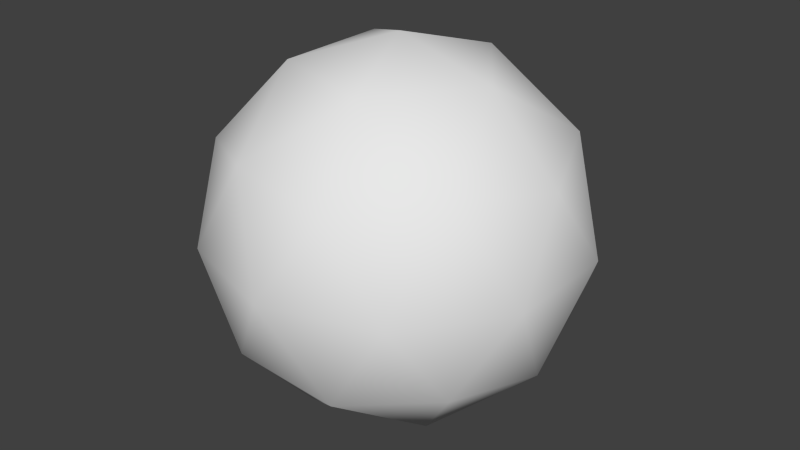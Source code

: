 # Source: Bead.blend  (saved by Blender 2.75.0; exported with 4.5.12 LTS)
import bpy
from mathutils import Matrix  # noqa: F401  (used for matrix-valued properties, if any)

bpy.ops.wm.read_factory_settings(use_empty=True)
scene = bpy.context.scene
scene.name = 'Scene'

# ---- collections
col_collection_1 = bpy.data.collections.new('Collection 1'); scene.collection.children.link(col_collection_1)

# ---- world
world_world = bpy.data.worlds.new('World'); scene.world = world_world
world_world.color = (0.05088, 0.05088, 0.05088)
world_world.use_sun_shadow = False
world_world.sun_shadow_jitter_overblur = 0.0
world_world.cycles.sampling_method = 'MANUAL'
world_world.cycles.sample_map_resolution = 256

# ---- meshes
me_icosphere_000 = bpy.data.meshes.new('Icosphere.000')
me_icosphere_000.from_pydata([(-2.98e-08, 9.313e-10, -0.111), (0.0803, -0.05834, -0.04963), (-0.03067, -0.09439, -0.04963), (-0.09925, 9.313e-10, -0.04963), (-0.03067, 0.09439, -0.04963), (0.0803, 0.05834, -0.04963), (0.03067, -0.09439, 0.04963), (-0.0803, -0.05834, 0.04963), (-0.0803, 0.05834, 0.04963), (0.03067, 0.09439, 0.04963), (0.09925, 9.313e-10, 0.04963), (-2.98e-08, 9.313e-10, 0.111), (-0.01803, -0.05548, -0.09439), (0.0472, -0.03429, -0.09439), (0.02917, -0.08977, -0.05834), (0.09439, 9.313e-10, -0.05834), (0.0472, 0.03429, -0.09439), (-0.05834, 9.313e-10, -0.09439), (-0.07637, -0.05548, -0.05834), (-0.01803, 0.05548, -0.09439), (-0.07637, 0.05548, -0.05834), (0.02917, 0.08977, -0.05834), (0.1055, -0.03429, 5.322e-10), (0.1055, 0.03429, 5.322e-10), (-2.98e-08, -0.111, 5.322e-10), (0.06522, -0.08977, 5.322e-10), (-0.1055, -0.03429, 5.322e-10), (-0.06522, -0.08977, 5.322e-10), (-0.06522, 0.08977, 5.322e-10), (-0.1055, 0.03429, 5.322e-10), (0.06522, 0.08977, 5.322e-10), (-2.98e-08, 0.111, 5.322e-10), (0.07637, -0.05548, 0.05834), (-0.02917, -0.08977, 0.05834), (-0.09439, 9.313e-10, 0.05834), (-0.02917, 0.08977, 0.05834), (0.07637, 0.05548, 0.05834), (0.01803, -0.05548, 0.09439), (0.05834, 9.313e-10, 0.09439), (-0.0472, -0.03429, 0.09439), (-0.0472, 0.03429, 0.09439), (0.01803, 0.05548, 0.09439)], [], [(0, 13, 12), (1, 13, 15), (0, 12, 17), (0, 17, 19), (0, 19, 16), (1, 15, 22), (2, 14, 24), (3, 18, 26), (4, 20, 28), (5, 21, 30), (1, 22, 25), (2, 24, 27), (3, 26, 29), (4, 28, 31), (5, 30, 23), (6, 32, 37), (7, 33, 39), (8, 34, 40), (9, 35, 41), (10, 36, 38), (38, 41, 11), (38, 36, 41), (36, 9, 41), (41, 40, 11), (41, 35, 40), (35, 8, 40), (40, 39, 11), (40, 34, 39), (34, 7, 39), (39, 37, 11), (39, 33, 37), (33, 6, 37), (37, 38, 11), (37, 32, 38), (32, 10, 38), (23, 36, 10), (23, 30, 36), (30, 9, 36), (31, 35, 9), (31, 28, 35), (28, 8, 35), (29, 34, 8), (29, 26, 34), (26, 7, 34), (27, 33, 7), (27, 24, 33), (24, 6, 33), (25, 32, 6), (25, 22, 32), (22, 10, 32), (30, 31, 9), (30, 21, 31), (21, 4, 31), (28, 29, 8), (28, 20, 29), (20, 3, 29), (26, 27, 7), (26, 18, 27), (18, 2, 27), (24, 25, 6), (24, 14, 25), (14, 1, 25), (22, 23, 10), (22, 15, 23), (15, 5, 23), (16, 21, 5), (16, 19, 21), (19, 4, 21), (19, 20, 4), (19, 17, 20), (17, 3, 20), (17, 18, 3), (17, 12, 18), (12, 2, 18), (15, 16, 5), (15, 13, 16), (13, 0, 16), (12, 14, 2), (12, 13, 14), (13, 1, 14)])
me_icosphere_000.polygons.foreach_set('use_smooth', [True] * 80)
_uv = me_icosphere_000.uv_layers.new(name='UVMap')
_uv.uv.foreach_set('vector', [0.4234, 0.6672, 0.4716, 0.8207, 0.3562, 0.7896, 0.5303, 0.9499, 0.4716, 0.8207, 0.6004, 0.8207, 0.4234, 0.6672, 0.3562, 0.7896, 0.3508, 0.6042, 0.4234, 0.6672, 0.3508, 0.6042, 0.4629, 0.5207, 0.4234, 0.6672, 0.4629, 0.5207, 0.5376, 0.6545, 0.5303, 0.9499, 0.6004, 0.8207, 0.6274, 0.9558, 0.1545, 0.4324, 0.12, 0.5207, 0.05915, 0.3649, 0.3464, 0.2686, 0.2561, 0.3649, 0.2561, 0.1722, 0.721, 0.1607, 0.8354, 0.154, 0.7655, 0.3166, 0.4499, 0.4324, 0.3545, 0.3649, 0.4386, 0.2686, 0.7613, 0.9532, 0.6882, 0.8278, 0.8168, 0.821, 0.1545, 0.4324, 0.05915, 0.3649, 0.1433, 0.2686, 0.3464, 0.2686, 0.2561, 0.1722, 0.3545, 0.1127, 0.721, 0.1607, 0.7655, 0.3166, 0.6509, 0.2795, 0.4499, 0.4324, 0.4386, 0.2686, 0.5515, 0.3649, 0.8613, 0.665, 0.747, 0.6584, 0.8184, 0.5207, 0.05915, 0.6672, 0.11, 0.5207, 0.164, 0.6545, 0.1713, 0.9499, 0.1012, 0.8207, 0.23, 0.8207, 0.4499, 0.1047, 0.4154, 0.01638, 0.5371, 0.01638, 0.6418, 0.2686, 0.5515, 0.1722, 0.6499, 0.1127, 0.3508, 0.6042, 0.3454, 0.7896, 0.2782, 0.6672, 0.6499, 0.1127, 0.5515, 0.1722, 0.5371, 0.01638, 0.5515, 0.1722, 0.4499, 0.1047, 0.5371, 0.01638, 0.3454, 0.7896, 0.23, 0.8207, 0.2782, 0.6672, 0.3454, 0.7896, 0.2825, 0.9558, 0.23, 0.8207, 0.2825, 0.9558, 0.1713, 0.9499, 0.23, 0.8207, 0.23, 0.8207, 0.164, 0.6545, 0.2782, 0.6672, 0.23, 0.8207, 0.1012, 0.8207, 0.164, 0.6545, 0.1012, 0.8207, 0.05915, 0.6672, 0.164, 0.6545, 0.164, 0.6545, 0.2387, 0.5207, 0.2782, 0.6672, 0.164, 0.6545, 0.11, 0.5207, 0.2387, 0.5207, 0.9324, 0.5983, 0.8613, 0.665, 0.8184, 0.5207, 0.2387, 0.5207, 0.3508, 0.6042, 0.2782, 0.6672, 0.8184, 0.5207, 0.747, 0.6584, 0.6897, 0.5276, 0.747, 0.6584, 0.6424, 0.6766, 0.6897, 0.5276, 0.5515, 0.3649, 0.5515, 0.1722, 0.6418, 0.2686, 0.5515, 0.3649, 0.4386, 0.2686, 0.5515, 0.1722, 0.4386, 0.2686, 0.4499, 0.1047, 0.5515, 0.1722, 0.3545, 0.1722, 0.4154, 0.01638, 0.4499, 0.1047, 0.6509, 0.2795, 0.7655, 0.3166, 0.7096, 0.4488, 0.7655, 0.3166, 0.821, 0.4488, 0.7096, 0.4488, 0.07423, 0.9558, 0.1012, 0.8207, 0.1713, 0.9499, 0.3545, 0.1127, 0.2561, 0.1722, 0.2417, 0.01638, 0.2561, 0.1722, 0.1545, 0.1047, 0.2417, 0.01638, 0.1433, 0.2686, 0.05915, 0.1722, 0.1545, 0.1047, 0.1433, 0.2686, 0.05915, 0.3649, 0.05915, 0.1722, 0.9315, 0.7838, 0.8613, 0.665, 0.9324, 0.5983, 0.8168, 0.821, 0.747, 0.6584, 0.8613, 0.665, 0.8168, 0.821, 0.6882, 0.8278, 0.747, 0.6584, 0.6882, 0.8278, 0.6424, 0.6766, 0.747, 0.6584, 0.4386, 0.2686, 0.3545, 0.1722, 0.4499, 0.1047, 0.4386, 0.2686, 0.3545, 0.3649, 0.3545, 0.1722, 0.6499, 0.09389, 0.721, 0.1607, 0.6509, 0.2795, 0.7655, 0.3166, 0.8941, 0.3234, 0.821, 0.4488, 0.7655, 0.3166, 0.8354, 0.154, 0.8941, 0.3234, 0.8354, 0.154, 0.9399, 0.1722, 0.8941, 0.3234, 0.2561, 0.1722, 0.1433, 0.2686, 0.1545, 0.1047, 0.2561, 0.1722, 0.2561, 0.3649, 0.1433, 0.2686, 0.2561, 0.3649, 0.1545, 0.4324, 0.1433, 0.2686, 0.9315, 0.7838, 0.8168, 0.821, 0.8613, 0.665, 0.9315, 0.7838, 0.8727, 0.9532, 0.8168, 0.821, 0.8727, 0.9532, 0.7613, 0.9532, 0.8168, 0.821, 0.6499, 0.4244, 0.5515, 0.3649, 0.6418, 0.2686, 0.6499, 0.4244, 0.5371, 0.5207, 0.5515, 0.3649, 0.5371, 0.5207, 0.4499, 0.4324, 0.5515, 0.3649, 0.5376, 0.6545, 0.5916, 0.5207, 0.6424, 0.6672, 0.5376, 0.6545, 0.4629, 0.5207, 0.5916, 0.5207, 0.764, 0.01638, 0.721, 0.1607, 0.6499, 0.09389, 0.764, 0.01638, 0.8354, 0.154, 0.721, 0.1607, 0.764, 0.01638, 0.8926, 0.02318, 0.8354, 0.154, 0.8926, 0.02318, 0.9399, 0.1722, 0.8354, 0.154, 0.3545, 0.4244, 0.2561, 0.3649, 0.3464, 0.2686, 0.3545, 0.4244, 0.2417, 0.5207, 0.2561, 0.3649, 0.2417, 0.5207, 0.1545, 0.4324, 0.2561, 0.3649, 0.6004, 0.8207, 0.5376, 0.6545, 0.6424, 0.6672, 0.6004, 0.8207, 0.4716, 0.8207, 0.5376, 0.6545, 0.4716, 0.8207, 0.4234, 0.6672, 0.5376, 0.6545, 0.2417, 0.5207, 0.12, 0.5207, 0.1545, 0.4324, 0.3562, 0.7896, 0.4716, 0.8207, 0.4191, 0.9558, 0.4716, 0.8207, 0.5303, 0.9499, 0.4191, 0.9558])
me_icosphere_000.use_remesh_preserve_volume = False
me_icosphere_000.use_remesh_preserve_attributes = False
me_icosphere_000.use_mirror_vertex_groups = False
me_icosphere_000.update()

# ---- objects
ob_bead_001 = bpy.data.objects.new('Bead.001', me_icosphere_000)

# ---- transforms, parenting, visibility, modifiers, constraints
ob_bead_001.location = (0.0, 0.0, 0.0)
ob_bead_001.lineart.crease_threshold = 0.0

# ---- collection membership
col_collection_1.objects.link(ob_bead_001)

# ---- scene / render settings (as saved in the file)
scene.frame_start = 1; scene.frame_end = 250; scene.frame_set(1)
scene.render.engine = 'BLENDER_EEVEE_NEXT'
scene.render.resolution_percentage = 50
scene.render.dither_intensity = 0.0
scene.cycles.use_denoising = False
scene.cycles.samples = 10
scene.cycles.sampling_pattern = 'TABULATED_SOBOL'
scene.cycles.light_sampling_threshold = 0.0
scene.cycles.use_adaptive_sampling = False
scene.cycles.use_light_tree = False
scene.cycles.blur_glossy = 0.0
scene.cycles.pixel_filter_type = 'GAUSSIAN'
scene.cycles.sample_clamp_indirect = 0.0
scene.view_settings.view_transform = 'Standard'
bpy.context.view_layer.update()

# ---- added for rendering (the .blend has no active camera and no usable light): camera, sun
cam_auto = bpy.data.cameras.new('AutoCamera')
cam_auto.lens = 50.0
cam_auto.sensor_width = 36.0
cam_auto.clip_end = 1000.0
ob_auto_camera = bpy.data.objects.new('AutoCamera', cam_auto)
scene.collection.objects.link(ob_auto_camera)
ob_auto_camera.location = (0.349946, -0.419935, 0.279957)
ob_auto_camera.rotation_euler = (1.09748, -7.21219e-08, 0.694738)
scene.camera = ob_auto_camera
light_auto_sun = bpy.data.lights.new('AutoSun', 'SUN')
light_auto_sun.energy = 3.0
light_auto_sun.angle = 0.0523599
ob_auto_sun = bpy.data.objects.new('AutoSun', light_auto_sun)
scene.collection.objects.link(ob_auto_sun)
ob_auto_sun.rotation_euler = (0.872665, 0.174533, 0.523599)
bpy.context.view_layer.update()
